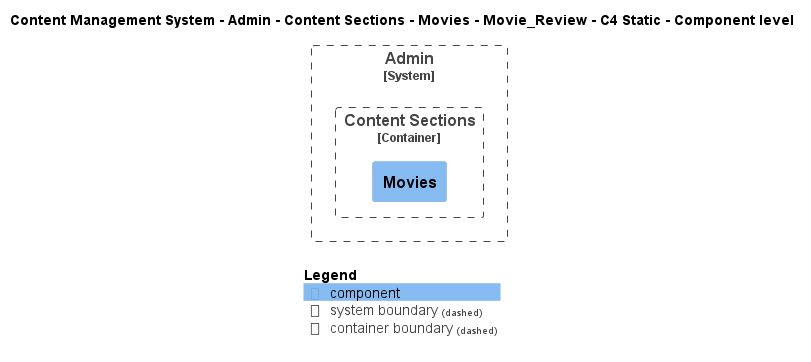

The diagram above was rendered by PlantUML. Its source (embedded in the PNG):
@startuml
!include ..\..\..\..\..\..\..\..\..\.c4s\C4_Component.puml

AddElementTag("c4interflow:lifecycle:new", $bgColor=green, $fontColor=#ffffff, $borderColor=green, $shadowing="False")
AddElementTag("c4interflow:lifecycle:changed", $bgColor=orange, $fontColor=#ffffff, $borderColor=orange, $shadowing="False")
AddElementTag("c4interflow:lifecycle:removed", $bgColor=red, $fontColor=#ffffff, $borderColor=red, $shadowing="False")

AddRelTag("c4interflow:lifecycle:new", $textColor=green, $lineColor=green)
AddRelTag("c4interflow:lifecycle:changed", $textColor=orange, $lineColor=orange)
AddRelTag("c4interflow:lifecycle:removed", $textColor=red, $lineColor=red)

SHOW_PERSON_PORTRAIT()
LAYOUT_TOP_DOWN()

skinparam linetype polyline

title Content Management System - Admin - Content Sections - Movies - Movie_Review - C4 Static - Component level


System_Boundary(ContentManagementSystem.SoftwareSystems.Admin, "Admin") {
    
Container_Boundary(ContentManagementSystem.SoftwareSystems.Admin.Containers.ContentSections, "Content Sections") {
    Component(ContentManagementSystem.SoftwareSystems.Admin.Containers.ContentSections.Components.Movies, "Movies", "", "")
}
}



SHOW_LEGEND()
@enduml